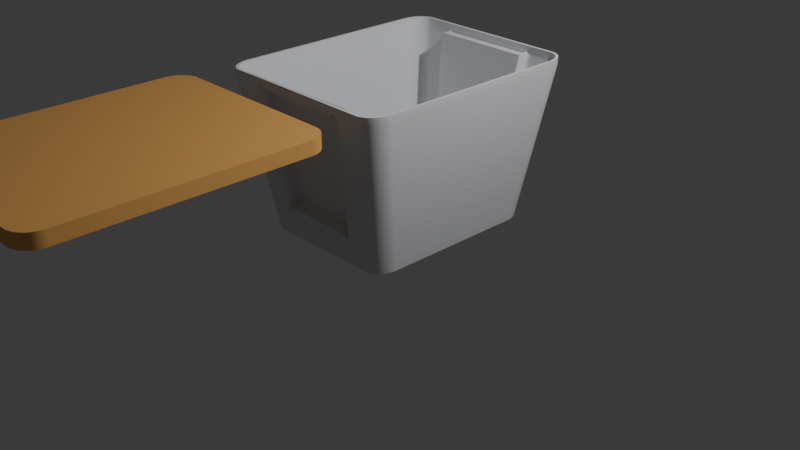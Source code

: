 # Source: Box.blend  (saved by Blender 4.3.34; exported with 4.5.12 LTS)
import bpy
from mathutils import Matrix  # noqa: F401  (used for matrix-valued properties, if any)

bpy.ops.wm.read_factory_settings(use_empty=True)
scene = bpy.context.scene
scene.name = 'Scene'

# ---- collections
col_collection = bpy.data.collections.new('Collection'); scene.collection.children.link(col_collection)

# ---- materials (node trees are filled in below, after node groups)
mat_material_001 = bpy.data.materials.new('Material.001')
mat_material_002 = bpy.data.materials.new('Material.002')

# ---- node groups
ng_smooth_by_angle = bpy.data.node_groups.new('Smooth by Angle', 'GeometryNodeTree')
_s = ng_smooth_by_angle.interface.new_socket(name='Mesh', in_out='OUTPUT', socket_type='NodeSocketGeometry')
_s = ng_smooth_by_angle.interface.new_socket(name='Mesh', in_out='INPUT', socket_type='NodeSocketGeometry')
_s = ng_smooth_by_angle.interface.new_socket(name='Angle', in_out='INPUT', socket_type='NodeSocketFloat')
_s.subtype = 'ANGLE'
_s.default_value = 0.5236
_s.min_value = 0.0
_s.max_value = 3.142
_s.description = 'Maximum face angle for smooth edges'
_s = ng_smooth_by_angle.interface.new_socket(name='Ignore Sharpness', in_out='INPUT', socket_type='NodeSocketBool')
_s.force_non_field = True
ng_smooth_by_angle.description = 'Set the sharpness of mesh edges based on the angle between the neighboring faces'
ng_smooth_by_angle.is_modifier = True
_N = ng_smooth_by_angle.nodes; _L = ng_smooth_by_angle.links
n0 = _N.new('GeometryNodeSetShadeSmooth'); n0.name = 'Set Shade Smooth'; n0.location = (120, -80)
n0.domain = 'EDGE'
n1 = _N.new('GeometryNodeSetShadeSmooth'); n1.name = 'Set Shade Smooth.001'; n1.location = (300, -80)
n2 = _N.new('NodeGroupOutput'); n2.name = 'Group Output'; n2.location = (480, -80)
n3 = _N.new('GeometryNodeInputMeshEdgeAngle'); n3.name = 'Edge Angle'; n3.location = (-440, -240)
n4 = _N.new('NodeGroupInput'); n4.name = 'Group Input'; n4.location = (-80, -80)
n5 = _N.new('GeometryNodeInputEdgeSmooth'); n5.name = 'Is Edge Smooth'; n5.location = (-260, -120)
n6 = _N.new('GeometryNodeInputShadeSmooth'); n6.name = 'Is Shade Smooth'; n6.location = (-440, -397)
n7 = _N.new('FunctionNodeCompare'); n7.name = 'Compare'; n7.location = (-260, -260)
n7.operation = 'LESS_EQUAL'
n7.inputs[6].default_value = (0.0, 0.0, 0.0, 0.0)
n7.inputs[7].default_value = (0.0, 0.0, 0.0, 0.0)
n8 = _N.new('FunctionNodeBooleanMath'); n8.name = 'Boolean Math.001'; n8.location = (-80, -260)
n9 = _N.new('NodeGroupInput'); n9.name = 'Group Input.001'; n9.location = (-440, -329)
n10 = _N.new('NodeGroupInput'); n10.name = 'Group Input.002'; n10.location = (-259, -189)
n11 = _N.new('FunctionNodeBooleanMath'); n11.name = 'Boolean Math'; n11.location = (-80, -149)
n11.operation = 'OR'
n12 = _N.new('FunctionNodeBooleanMath'); n12.name = 'Boolean Math.002'; n12.location = (-260, -380)
n12.operation = 'OR'
n13 = _N.new('NodeGroupInput'); n13.name = 'Group Input.003'; n13.location = (-440, -460)
_L.new(n3.outputs[0], n7.inputs[0])
_L.new(n1.outputs[0], n2.inputs[0])
_L.new(n9.outputs[1], n7.inputs[1])
_L.new(n7.outputs[0], n8.inputs[0])
_L.new(n4.outputs[0], n0.inputs[0])
_L.new(n0.outputs[0], n1.inputs[0])
_L.new(n8.outputs[0], n0.inputs[2])
_L.new(n10.outputs[2], n11.inputs[1])
_L.new(n5.outputs[0], n11.inputs[0])
_L.new(n11.outputs[0], n0.inputs[1])
_L.new(n13.outputs[2], n12.inputs[1])
_L.new(n6.outputs[0], n12.inputs[0])
_L.new(n12.outputs[0], n8.inputs[1])
n2.is_active_output = True

# ---- material node trees
mat_material_001.use_nodes = True; mat_material_001.node_tree.nodes.clear()
_N = mat_material_001.node_tree.nodes; _L = mat_material_001.node_tree.links
n0 = _N.new('ShaderNodeBsdfPrincipled'); n0.name = 'Principled BSDF'; n0.location = (10, 300)
n0.inputs[0].default_value = (0.7685, 0.7764, 0.8005, 1.0)
n1 = _N.new('ShaderNodeOutputMaterial'); n1.name = 'Material Output'; n1.location = (300, 300)
_L.new(n0.outputs[0], n1.inputs[0])
n1.is_active_output = True
mat_material_002.use_nodes = True; mat_material_002.node_tree.nodes.clear()
_N = mat_material_002.node_tree.nodes; _L = mat_material_002.node_tree.links
n0 = _N.new('ShaderNodeBsdfPrincipled'); n0.name = 'Principled BSDF'; n0.location = (10, 300)
n0.inputs[0].default_value = (0.8015, 0.4219, 0.1182, 1.0)
n1 = _N.new('ShaderNodeOutputMaterial'); n1.name = 'Material Output'; n1.location = (300, 300)
_L.new(n0.outputs[0], n1.inputs[0])
n1.is_active_output = True

# ---- world
world_world = bpy.data.worlds.new('World'); scene.world = world_world
world_world.use_nodes = True; world_world.node_tree.nodes.clear()
_N = world_world.node_tree.nodes; _L = world_world.node_tree.links
n0 = _N.new('ShaderNodeOutputWorld'); n0.name = 'World Output'; n0.location = (300, 300)
n1 = _N.new('ShaderNodeBackground'); n1.name = 'Background'; n1.location = (10, 300)
n1.inputs[0].default_value = (0.05088, 0.05088, 0.05088, 1.0)
_L.new(n1.outputs[0], n0.inputs[0])
n0.is_active_output = True
world_world.color = (0.05088, 0.05088, 0.05088)
world_world.sun_shadow_jitter_overblur = 0.0

# ---- cameras
cam_camera = bpy.data.cameras.new('Camera')
cam_camera.clip_end = 100.0
cam_camera.ortho_scale = 7.314

# ---- lights
light_light = bpy.data.lights.new('Light', 'POINT')
light_light.energy = 1000.0
light_light.shadow_soft_size = 0.1

# ---- meshes
me_plane = bpy.data.meshes.new('Plane')
me_plane.from_pydata([(-0.7377, 0.08557, -1.374), (-0.7749, 0.09448, -1.374), (-0.8103, 0.1091, -1.374), (-0.8429, 0.129, -1.374), (-0.8719, 0.1538, -1.374), (-0.8968, 0.1828, -1.374), (-0.9168, 0.2154, -1.374), (-0.9314, 0.2506, -1.374), (-0.9403, 0.2877, -1.374), (1.054, 0.2877, -1.374), (1.045, 0.2506, -1.374), (1.03, 0.2154, -1.374), (1.01, 0.1828, -1.374), (0.9853, 0.1538, -1.374), (0.9562, 0.129, -1.374), (0.9236, 0.1091, -1.374), (0.8883, 0.09448, -1.374), (0.8511, 0.08557, -1.374), (-0.9403, 1.877, -1.374), (-0.9314, 1.915, -1.374), (-0.9168, 1.95, -1.374), (-0.8968, 1.982, -1.374), (-0.8719, 2.011, -1.374), (-0.8429, 2.036, -1.374), (-0.8103, 2.056, -1.374), (-0.7749, 2.071, -1.374), (-0.7377, 2.08, -1.374), (0.8511, 2.08, -1.374), (0.8883, 2.071, -1.374), (0.9236, 2.056, -1.374), (0.9562, 2.036, -1.374), (0.9853, 2.011, -1.374), (1.01, 1.982, -1.374), (1.03, 1.95, -1.374), (1.045, 1.915, -1.374), (1.054, 1.877, -1.374), (-0.9862, 2.35, 0.2189), (-1.23, 2.107, 0.2189), (-1.024, 2.347, 0.2189), (-1.061, 2.338, 0.2189), (-1.097, 2.323, 0.2189), (-1.129, 2.303, 0.2189), (-1.158, 2.278, 0.2189), (-1.183, 2.249, 0.2189), (-1.203, 2.217, 0.2189), (-1.218, 2.182, 0.2189), (-1.227, 2.145, 0.2189), (-1.23, 0.05863, 0.2189), (-0.9862, -0.1846, 0.2189), (-1.227, 0.02059, 0.2189), (-1.218, -0.01652, 0.2189), (-1.203, -0.05177, 0.2189), (-1.183, -0.08431, 0.2189), (-1.158, -0.1133, 0.2189), (-1.129, -0.1381, 0.2189), (-1.097, -0.158, 0.2189), (-1.061, -0.1727, 0.2189), (-1.024, -0.1816, 0.2189), (1.1, -0.1846, 0.2189), (1.343, 0.05863, 0.2189), (1.138, -0.1816, 0.2189), (1.175, -0.1727, 0.2189), (1.21, -0.158, 0.2189), (1.243, -0.1381, 0.2189), (1.272, -0.1133, 0.2189), (1.297, -0.08431, 0.2189), (1.317, -0.05177, 0.2189), (1.331, -0.01652, 0.2189), (1.34, 0.02059, 0.2189), (1.343, 2.107, 0.2189), (1.1, 2.35, 0.2189), (1.34, 2.145, 0.2189), (1.331, 2.182, 0.2189), (1.317, 2.217, 0.2189), (1.297, 2.249, 0.2189), (1.272, 2.278, 0.2189), (1.243, 2.303, 0.2189), (1.21, 2.323, 0.2189), (1.175, 2.338, 0.2189), (1.138, 2.347, 0.2189), (-0.7377, 0.08557, -1.374), (-0.7585, 0.02767, -1.047), (-0.7325, 0.08443, -1.37), (-0.7289, 0.08196, -1.358), (-0.7269, 0.07823, -1.339), (-0.7266, 0.07333, -1.312), (-0.728, 0.06737, -1.278), (-0.7312, 0.06052, -1.239), (-0.7359, 0.05292, -1.195), (-0.7422, 0.04478, -1.148), (-0.7498, 0.0363, -1.098), (-1.002, 0.271, -1.047), (-0.9403, 0.2877, -1.374), (-0.9929, 0.2791, -1.099), (-0.9838, 0.286, -1.148), (-0.9751, 0.2917, -1.196), (-0.967, 0.2959, -1.24), (-0.9597, 0.2986, -1.279), (-0.9533, 0.2996, -1.312), (-0.9481, 0.299, -1.339), (-0.9441, 0.2968, -1.358), (-0.9415, 0.293, -1.37), (1.054, 0.2877, -1.374), (1.115, 0.271, -1.047), (1.055, 0.293, -1.37), (1.057, 0.2968, -1.358), (1.061, 0.299, -1.339), (1.067, 0.2996, -1.312), (1.073, 0.2986, -1.279), (1.08, 0.2959, -1.24), (1.088, 0.2917, -1.196), (1.097, 0.286, -1.148), (1.106, 0.2791, -1.099), (0.8719, 0.02767, -1.047), (0.8511, 0.08557, -1.374), (0.8632, 0.0363, -1.098), (0.8556, 0.04478, -1.148), (0.8493, 0.05292, -1.195), (0.8446, 0.06052, -1.239), (0.8414, 0.06737, -1.278), (0.84, 0.07333, -1.312), (0.8402, 0.07823, -1.339), (0.8422, 0.08196, -1.358), (0.8459, 0.08443, -1.37), (-0.9403, 1.877, -1.374), (-1.002, 1.894, -1.047), (-0.9415, 1.872, -1.37), (-0.9441, 1.868, -1.358), (-0.9481, 1.866, -1.339), (-0.9533, 1.866, -1.312), (-0.9597, 1.867, -1.279), (-0.967, 1.869, -1.24), (-0.9751, 1.873, -1.196), (-0.9838, 1.879, -1.148), (-0.9929, 1.886, -1.099), (-0.7585, 2.137, -1.047), (-0.7377, 2.08, -1.374), (-0.7498, 2.129, -1.098), (-0.7422, 2.12, -1.148), (-0.7359, 2.112, -1.195), (-0.7312, 2.105, -1.239), (-0.728, 2.098, -1.278), (-0.7266, 2.092, -1.312), (-0.7269, 2.087, -1.339), (-0.7289, 2.083, -1.358), (-0.7325, 2.081, -1.37), (0.8511, 2.08, -1.374), (0.8719, 2.137, -1.047), (0.8459, 2.081, -1.37), (0.8422, 2.083, -1.358), (0.8402, 2.087, -1.339), (0.84, 2.092, -1.312), (0.8414, 2.098, -1.278), (0.8446, 2.105, -1.239), (0.8493, 2.112, -1.195), (0.8556, 2.12, -1.148), (0.8632, 2.129, -1.098), (1.115, 1.894, -1.047), (1.054, 1.877, -1.374), (1.106, 1.886, -1.099), (1.097, 1.879, -1.148), (1.088, 1.873, -1.196), (1.08, 1.869, -1.24), (1.073, 1.867, -1.279), (1.067, 1.866, -1.312), (1.061, 1.866, -1.339), (1.057, 1.868, -1.358), (1.055, 1.872, -1.37), (0.7184, 2.35, 0.2189), (0.5684, 2.129, -1.098), (0.5636, 2.12, -1.148), (0.5596, 2.112, -1.195), (0.5566, 2.105, -1.239), (0.5546, 2.098, -1.278), (0.5537, 2.092, -1.312), (0.5539, 2.087, -1.339), (0.5551, 2.083, -1.358), (0.5575, 2.081, -1.37), (0.5608, 2.08, -1.374), (-0.4675, 2.129, -1.098), (-0.4625, 2.12, -1.148), (-0.4585, 2.112, -1.195), (-0.4554, 2.105, -1.239), (-0.4533, 2.098, -1.278), (-0.4524, 2.092, -1.312), (-0.4526, 2.087, -1.339), (-0.4539, 2.083, -1.358), (-0.4562, 2.081, -1.37), (-0.4596, 2.08, -1.374), (-0.6063, 2.35, 0.2189), (-0.979, 2.343, 0.1789), (1.092, 2.343, 0.1789), (-0.4583, 2.008, -1.025), (0.574, 2.008, -1.025), (0.7138, 2.214, 0.2006), (-0.6016, 2.214, 0.2006), (-0.6052, -0.1858, 0.2226), (-0.4304, 0.0363, -1.098), (-0.4258, 0.04478, -1.148), (-0.422, 0.05292, -1.195), (-0.4191, 0.06052, -1.239), (-0.4172, 0.06737, -1.278), (-0.4163, 0.07333, -1.312), (-0.4165, 0.07823, -1.339), (-0.4177, 0.08196, -1.358), (-0.4199, 0.08443, -1.37), (-0.4231, 0.08557, -1.374), (0.5579, 0.0363, -1.098), (0.5531, 0.04478, -1.148), (0.5493, 0.05292, -1.195), (0.5463, 0.06052, -1.239), (0.5444, 0.06737, -1.278), (0.5435, 0.07333, -1.312), (0.5436, 0.07823, -1.339), (0.5449, 0.08196, -1.358), (0.5471, 0.08443, -1.37), (0.5504, 0.08557, -1.374), (0.7187, -0.1846, 0.2189), (-0.9773, -0.1763, 0.1698), (1.091, -0.1763, 0.1698), (0.5772, 0.1133, -1.033), (-0.4678, 0.112, -1.03), (-0.6037, -0.07961, 0.2013), (0.7094, -0.07837, 0.1976), (0.5771, 0.1492, -1.028), (-0.4678, 0.148, -1.024), (-0.6037, -0.04367, 0.2069), (0.7093, -0.04243, 0.2032), (0.5771, 0.1629, -1.026), (-0.4678, 0.1616, -1.022), (-0.6037, -0.03001, 0.209), (0.7093, -0.02877, 0.2053), (0.5771, 0.1602, -1.026), (-0.4678, 0.1589, -1.023), (-0.6037, -0.03271, 0.2086), (0.7093, -0.03147, 0.2049), (0.574, 2.073, -1.036), (0.6396, 2.137, -1.047), (0.5684, 2.129, -1.098), (0.5087, 2.137, -1.047), (0.5748, 2.083, -1.038), (0.5772, 2.093, -1.039), (0.5811, 2.102, -1.041), (0.5865, 2.111, -1.042), (0.5932, 2.119, -1.044), (0.601, 2.125, -1.045), (0.6098, 2.13, -1.046), (0.6193, 2.134, -1.046), (0.6293, 2.137, -1.047), (-0.524, 2.137, -1.047), (-0.4583, 2.073, -1.036), (-0.3931, 2.137, -1.047), (-0.4675, 2.129, -1.098), (-0.5138, 2.137, -1.047), (-0.5037, 2.134, -1.046), (-0.4942, 2.13, -1.046), (-0.4854, 2.125, -1.045), (-0.4776, 2.119, -1.044), (-0.4709, 2.111, -1.042), (-0.4655, 2.102, -1.041), (-0.4616, 2.093, -1.039), (-0.4592, 2.083, -1.038), (0.7795, 2.343, 0.1789), (0.7138, 2.279, 0.1897), (0.6486, 2.343, 0.1789), (0.7184, 2.35, 0.2189), (0.7692, 2.342, 0.1791), (0.7592, 2.34, 0.1795), (0.7497, 2.336, 0.1801), (0.7409, 2.331, 0.181), (0.7331, 2.324, 0.1821), (0.7264, 2.316, 0.1834), (0.721, 2.308, 0.1848), (0.7171, 2.299, 0.1864), (0.7147, 2.289, 0.188), (-0.6016, 2.279, 0.1897), (-0.6673, 2.343, 0.1789), (-0.6063, 2.35, 0.2189), (-0.5364, 2.343, 0.1789), (-0.6024, 2.289, 0.188), (-0.6048, 2.299, 0.1864), (-0.6088, 2.308, 0.1848), (-0.6142, 2.316, 0.1834), (-0.6209, 2.324, 0.1821), (-0.6287, 2.331, 0.181), (-0.6375, 2.336, 0.1801), (-0.647, 2.34, 0.1795), (-0.657, 2.342, 0.1791), (-0.4677, 0.09089, -1.033), (-0.5332, 0.02671, -1.044), (-0.4314, 0.03602, -1.097), (-0.4024, 0.0265, -1.043), (-0.4685, 0.08081, -1.035), (-0.4709, 0.07099, -1.036), (-0.4749, 0.06166, -1.038), (-0.4802, 0.05305, -1.039), (-0.4869, 0.04539, -1.04), (-0.4947, 0.03885, -1.042), (-0.5035, 0.03361, -1.043), (-0.513, 0.02978, -1.043), (-0.523, 0.02746, -1.044), (0.6429, 0.02767, -1.047), (0.5772, 0.09214, -1.037), (0.512, 0.02759, -1.047), (0.5579, 0.03629, -1.098), (0.6326, 0.02846, -1.047), (0.6226, 0.03083, -1.046), (0.6131, 0.0347, -1.046), (0.6043, 0.03998, -1.045), (0.5965, 0.04655, -1.044), (0.5898, 0.05425, -1.043), (0.5844, 0.06287, -1.041), (0.5804, 0.07222, -1.04), (0.578, 0.08205, -1.038), (-0.6689, -0.1671, 0.1848), (-0.6037, -0.1007, 0.198), (-0.5384, -0.1651, 0.1878), (-0.6052, -0.1858, 0.2225), (-0.6587, -0.166, 0.1854), (-0.6487, -0.1634, 0.1862), (-0.6393, -0.1592, 0.1873), (-0.6305, -0.1537, 0.1886), (-0.6227, -0.1469, 0.19), (-0.6161, -0.139, 0.1915), (-0.6108, -0.1302, 0.1931), (-0.6068, -0.1208, 0.1947), (-0.6045, -0.1108, 0.1964), (0.7094, -0.09949, 0.1943), (0.7748, -0.1661, 0.1818), (0.7187, -0.1845, 0.2189), (0.6442, -0.164, 0.1845), (0.7102, -0.1096, 0.1927), (0.7126, -0.1195, 0.1911), (0.7166, -0.129, 0.1895), (0.7219, -0.1378, 0.188), (0.7286, -0.1457, 0.1865), (0.7364, -0.1525, 0.1852), (0.7451, -0.1581, 0.184), (0.7546, -0.1623, 0.1831), (0.7646, -0.165, 0.1823), (-0.9862, 2.35, 0.2893), (-1.23, 2.107, 0.2893), (-1.024, 2.347, 0.2893), (-1.061, 2.338, 0.2893), (-1.097, 2.323, 0.2893), (-1.129, 2.303, 0.2893), (-1.158, 2.278, 0.2893), (-1.183, 2.249, 0.2893), (-1.203, 2.217, 0.2893), (-1.218, 2.182, 0.2893), (-1.227, 2.145, 0.2893), (-1.23, 0.05863, 0.2893), (-0.9862, -0.1846, 0.2893), (-1.227, 0.02059, 0.2893), (-1.218, -0.01652, 0.2893), (-1.203, -0.05177, 0.2893), (-1.183, -0.08431, 0.2893), (-1.158, -0.1133, 0.2893), (-1.129, -0.1381, 0.2893), (-1.097, -0.158, 0.2893), (-1.061, -0.1727, 0.2893), (-1.024, -0.1816, 0.2893), (1.1, -0.1846, 0.2893), (1.343, 0.05863, 0.2893), (1.138, -0.1816, 0.2893), (1.175, -0.1727, 0.2893), (1.21, -0.158, 0.2893), (1.243, -0.1381, 0.2893), (1.272, -0.1133, 0.2893), (1.297, -0.08431, 0.2893), (1.317, -0.05177, 0.2893), (1.331, -0.01652, 0.2893), (1.34, 0.02059, 0.2893), (1.343, 2.107, 0.2893), (1.1, 2.35, 0.2893), (1.34, 2.145, 0.2893), (1.331, 2.182, 0.2893), (1.317, 2.217, 0.2893), (1.297, 2.249, 0.2893), (1.272, 2.278, 0.2893), (1.243, 2.303, 0.2893), (1.21, 2.323, 0.2893), (1.175, 2.338, 0.2893), (1.138, 2.347, 0.2893), (0.7184, 2.35, 0.2893), (-0.6063, 2.35, 0.2893), (-0.6052, -0.1858, 0.293), (0.7187, -0.1846, 0.2893)], [], [(80, 0, 1, 2, 3, 4, 5, 6, 7, 8, 92, 124, 18, 19, 20, 21, 22, 23, 24, 25, 26, 136, 188, 178, 146, 27, 28, 29, 30, 31, 32, 33, 34, 35, 158, 102, 9, 10, 11, 12, 13, 14, 15, 16, 17, 114, 216, 206), (17, 60, 58, 219, 113, 115, 116, 117, 118, 119, 120, 121, 122, 123, 114), (79, 27, 146, 148, 149, 150, 151, 152, 153, 154, 155, 156, 147, 191, 70), (125, 91, 47, 37), (26, 38, 36, 190, 135, 137, 138, 139, 140, 141, 142, 143, 144, 145, 136), (18, 46, 45, 19), (19, 45, 44, 20), (20, 44, 43, 21), (21, 43, 42, 22), (22, 42, 41, 23), (23, 41, 40, 24), (24, 40, 39, 25), (25, 39, 38, 26), (81, 289, 314, 218), (71, 35, 34, 72), (72, 34, 33, 73), (73, 33, 32, 74), (74, 32, 31, 75), (75, 31, 30, 76), (76, 30, 29, 77), (77, 29, 28, 78), (78, 28, 27, 79), (69, 157, 159, 160, 161, 162, 163, 164, 165, 166, 167, 158, 35, 71), (103, 157, 69, 59), (9, 68, 67, 10), (10, 67, 66, 11), (11, 66, 65, 12), (12, 65, 64, 13), (13, 64, 63, 14), (14, 63, 62, 15), (15, 62, 61, 16), (16, 61, 60, 17), (124, 126, 127, 128, 129, 130, 131, 132, 133, 134, 125, 37, 46, 18), (102, 104, 105, 106, 107, 108, 109, 110, 111, 112, 103, 59, 68, 9), (49, 8, 7, 50), (50, 7, 6, 51), (51, 6, 5, 52), (52, 5, 4, 53), (53, 4, 3, 54), (54, 3, 2, 55), (55, 2, 1, 56), (56, 1, 0, 57), (47, 91, 93, 94, 95, 96, 97, 98, 99, 100, 101, 92, 8, 49), (124, 92, 101, 126), (126, 101, 100, 127), (127, 100, 99, 128), (128, 99, 98, 129), (129, 98, 97, 130), (130, 97, 96, 131), (131, 96, 95, 132), (132, 95, 94, 133), (133, 94, 93, 134), (134, 93, 91, 125), (288, 291, 303, 302, 220, 221), (197, 90, 89, 198), (198, 89, 88, 199), (199, 88, 87, 200), (200, 87, 86, 201), (201, 86, 85, 202), (202, 85, 84, 203), (203, 84, 83, 204), (204, 83, 82, 205), (205, 82, 80, 206), (236, 239, 251, 250, 192, 193), (169, 156, 155, 170), (170, 155, 154, 171), (171, 154, 153, 172), (172, 153, 152, 173), (173, 152, 151, 174), (174, 151, 150, 175), (175, 150, 149, 176), (176, 149, 148, 177), (177, 148, 146, 178), (157, 103, 112, 159), (159, 112, 111, 160), (160, 111, 110, 161), (161, 110, 109, 162), (162, 109, 108, 163), (163, 108, 107, 164), (164, 107, 106, 165), (165, 106, 105, 166), (166, 105, 104, 167), (167, 104, 102, 158), (57, 0, 80, 82, 83, 84, 85, 86, 87, 88, 89, 90, 81, 218, 48), (187, 177, 178, 188), (186, 176, 177, 187), (185, 175, 176, 186), (184, 174, 175, 185), (183, 173, 174, 184), (182, 172, 173, 183), (181, 171, 172, 182), (180, 170, 171, 181), (179, 169, 170, 180), (249, 135, 190, 276), (277, 276, 190, 36, 189), (250, 275, 195, 192), (137, 179, 180, 138), (138, 180, 181, 139), (139, 181, 182, 140), (140, 182, 183, 141), (141, 183, 184, 142), (142, 184, 185, 143), (143, 185, 186, 144), (144, 186, 187, 145), (145, 187, 188, 136), (275, 278, 264, 263, 194, 195), (191, 262, 265, 168, 70), (263, 236, 193, 194), (135, 249, 252, 179, 137), (193, 192, 195, 194), (238, 237, 147, 156, 169), (265, 264, 278, 277, 189, 168), (252, 251, 239, 238, 169, 179), (215, 205, 206, 216), (214, 204, 205, 215), (213, 203, 204, 214), (212, 202, 203, 213), (211, 201, 202, 212), (210, 200, 201, 211), (209, 199, 200, 210), (208, 198, 199, 209), (207, 197, 198, 208), (301, 113, 219, 328), (329, 328, 219, 58, 217), (302, 327, 223, 220), (115, 207, 208, 116), (116, 208, 209, 117), (117, 209, 210, 118), (118, 210, 211, 119), (119, 211, 212, 120), (120, 212, 213, 121), (121, 213, 214, 122), (122, 214, 215, 123), (123, 215, 216, 114), (327, 330, 316, 315, 222, 223), (317, 316, 330, 329, 217, 196), (315, 288, 221, 222), (113, 301, 304, 207, 115), (220, 223, 227, 224), (304, 303, 291, 290, 197, 207), (218, 314, 317, 196, 48), (290, 289, 81, 90, 197), (227, 226, 230, 231), (221, 220, 224, 225), (223, 222, 226, 227), (222, 221, 225, 226), (228, 231, 235, 232), (226, 225, 229, 230), (224, 227, 231, 228), (225, 224, 228, 229), (233, 232, 235, 234), (229, 228, 232, 233), (231, 230, 234, 235), (230, 229, 233, 234), (236, 240, 241, 242, 243, 244, 245, 246, 247, 248, 237, 238, 239), (249, 253, 254, 255, 256, 257, 258, 259, 260, 261, 250, 251, 252), (262, 266, 267, 268, 269, 270, 271, 272, 273, 274, 263, 264, 265), (275, 279, 280, 281, 282, 283, 284, 285, 286, 287, 276, 277, 278), (288, 292, 293, 294, 295, 296, 297, 298, 299, 300, 289, 290, 291), (301, 305, 306, 307, 308, 309, 310, 311, 312, 313, 302, 303, 304), (314, 318, 319, 320, 321, 322, 323, 324, 325, 326, 315, 316, 317), (327, 331, 332, 333, 334, 335, 336, 337, 338, 339, 328, 329, 330), (236, 263, 274, 240), (240, 274, 273, 241), (241, 273, 272, 242), (242, 272, 271, 243), (243, 271, 270, 244), (244, 270, 269, 245), (245, 269, 268, 246), (246, 268, 267, 247), (247, 267, 266, 248), (248, 266, 262, 237), (249, 276, 287, 253), (253, 287, 286, 254), (254, 286, 285, 255), (255, 285, 284, 256), (256, 284, 283, 257), (257, 283, 282, 258), (258, 282, 281, 259), (259, 281, 280, 260), (260, 280, 279, 261), (261, 279, 275, 250), (288, 315, 326, 292), (292, 326, 325, 293), (293, 325, 324, 294), (294, 324, 323, 295), (295, 323, 322, 296), (296, 322, 321, 297), (297, 321, 320, 298), (298, 320, 319, 299), (299, 319, 318, 300), (300, 318, 314, 289), (301, 328, 339, 305), (305, 339, 338, 306), (306, 338, 337, 307), (307, 337, 336, 308), (308, 336, 335, 309), (309, 335, 334, 310), (310, 334, 333, 311), (311, 333, 332, 312), (312, 332, 331, 313), (313, 331, 327, 302), (147, 237, 262, 191), (77, 78, 382, 381), (55, 56, 360, 359), (39, 40, 344, 343), (61, 62, 366, 365), (73, 74, 378, 377), (51, 52, 356, 355), (168, 189, 385, 384), (43, 44, 348, 347), (65, 66, 370, 369), (78, 79, 383, 382), (56, 57, 361, 360), (38, 39, 343, 342), (60, 61, 365, 364), (74, 75, 379, 378), (52, 53, 357, 356), (189, 36, 340, 385), (42, 43, 347, 346), (64, 65, 369, 368), (36, 38, 342, 340), (79, 70, 374, 383), (58, 60, 364, 362), (57, 48, 352, 361), (46, 37, 341, 350), (69, 71, 375, 373), (68, 59, 363, 372), (47, 49, 353, 351), (37, 47, 351, 341), (75, 76, 380, 379), (196, 217, 387, 386), (53, 54, 358, 357), (41, 42, 346, 345), (48, 196, 386, 352), (63, 64, 368, 367), (71, 72, 376, 375), (49, 50, 354, 353), (59, 69, 373, 363), (45, 46, 350, 349), (67, 68, 372, 371), (70, 168, 384, 374), (76, 77, 381, 380), (54, 55, 359, 358), (217, 58, 362, 387), (40, 41, 345, 344), (62, 63, 367, 366), (72, 73, 377, 376), (50, 51, 355, 354), (44, 45, 349, 348), (66, 67, 371, 370)])
me_plane.polygons.foreach_set('use_smooth', [True] * 251)
_uv = me_plane.uv_layers.new(name='UVMap')
_uv.uv.foreach_set('vector', [0.1028, 0.000499, 0.1028, 0.000499, 0.08415, 0.001984, 0.06643, 0.004418, 0.05005, 0.007741, 0.0119, 0.01187, 0.007757, 0.04994, 0.004427, 0.06629, 0.001988, 0.08397, 0.0005, 0.1026, 0.0005, 0.1026, 0.0005, 0.8974, 0.0005, 0.8974, 0.001988, 0.916, 0.004427, 0.9337, 0.007757, 0.9501, 0.0119, 0.9881, 0.05005, 0.9923, 0.06643, 0.9956, 0.08415, 0.998, 0.1028, 0.9995, 0.1028, 0.9995, 0.2418, 0.9995, 0.7521, 0.9995, 0.8972, 0.9995, 0.8972, 0.9995, 0.9159, 0.998, 0.9336, 0.9956, 0.95, 0.9923, 0.9881, 0.9881, 0.9922, 0.9501, 0.9956, 0.9337, 0.998, 0.916, 0.9995, 0.8974, 0.9995, 0.8974, 0.9995, 0.1026, 0.9995, 0.1026, 0.998, 0.08397, 0.9956, 0.06629, 0.9922, 0.04994, 0.9881, 0.01187, 0.95, 0.007741, 0.9336, 0.004418, 0.9159, 0.001984, 0.8972, 0.000499, 0.8972, 0.000499, 0.7469, 0.000499, 0.2601, 0.000499, 0.8972, 0.000499, 0.9201, 0.0003938, 0.9053, 0.0, 0.9045, 0.0, 0.8837, 0.0, 0.8831, 1.976e-06, 0.8829, 7.909e-06, 0.8831, 1.771e-05, 0.8838, 3.122e-05, 0.8805, 4.812e-05, 0.89, -0.00344, 0.8909, -0.001789, 0.8924, -0.0005733, 0.8945, 0.0001915, 0.8972, 0.000499, 0.9201, 0.9996, 0.8972, 0.9995, 0.8972, 0.9995, 0.8945, 0.9998, 0.8924, 1.001, 0.8909, 1.002, 0.89, 1.003, 0.8805, 1.0, 0.8838, 1.0, 0.8831, 1.0, 0.8829, 1.0, 0.8831, 1.0, 0.8837, 1.0, 0.9046, 1.0, 0.9053, 1.0, 0.0, 0.8837, 0.0, 0.1163, 0.0, 0.09596, 0.0, 0.904, 0.1028, 0.9995, 0.07988, 0.9996, 0.09471, 1.0, 0.09539, 1.0, 0.1163, 1.0, 0.1169, 1.0, 0.1171, 1.0, 0.1169, 1.0, 0.1162, 1.0, 0.1195, 1.0, 0.11, 1.003, 0.1091, 1.002, 0.1076, 1.001, 0.1055, 0.9998, 0.1028, 0.9995, 0.0005, 0.8974, 0.0003887, 0.9191, 0.001545, 0.9337, 0.001988, 0.916, 0.001988, 0.916, 0.001545, 0.9337, 0.003441, 0.9477, 0.004427, 0.9337, 0.004427, 0.9337, 0.003441, 0.9477, 0.006029, 0.9606, 0.007757, 0.9501, 0.007757, 0.9501, 0.006029, 0.9606, 0.009246, 0.9906, 0.0119, 0.9881, 0.0119, 0.9881, 0.009246, 0.9906, 0.03884, 0.9939, 0.05005, 0.9923, 0.05005, 0.9923, 0.03884, 0.9939, 0.0516, 0.9965, 0.06643, 0.9956, 0.06643, 0.9956, 0.0516, 0.9965, 0.06539, 0.9984, 0.08415, 0.998, 0.08415, 0.998, 0.06539, 0.9984, 0.07988, 0.9996, 0.1028, 0.9995, 0.1163, 0.0, 0.234, 0.0, 0.2278, 0.0, 0.09554, 0.0, 0.9996, 0.9191, 0.9995, 0.8974, 0.998, 0.916, 0.9985, 0.9337, 0.9985, 0.9337, 0.998, 0.916, 0.9956, 0.9337, 0.9966, 0.9477, 0.9966, 0.9477, 0.9956, 0.9337, 0.9922, 0.9501, 0.994, 0.9606, 0.994, 0.9606, 0.9922, 0.9501, 0.9881, 0.9881, 0.9908, 0.9906, 0.9908, 0.9906, 0.9881, 0.9881, 0.95, 0.9923, 0.9612, 0.9939, 0.9612, 0.9939, 0.95, 0.9923, 0.9336, 0.9956, 0.9484, 0.9965, 0.9484, 0.9965, 0.9336, 0.9956, 0.9159, 0.998, 0.9346, 0.9984, 0.9346, 0.9984, 0.9159, 0.998, 0.8972, 0.9995, 0.9201, 0.9996, 1.0, 0.904, 1.0, 0.8837, 1.0, 0.8831, 1.0, 0.8829, 1.0, 0.8832, 1.0, 0.884, 1.0, 0.8808, 1.004, 0.89, 1.002, 0.8909, 1.001, 0.8925, 0.9998, 0.8947, 0.9995, 0.8974, 0.9995, 0.8974, 0.9996, 0.9191, 1.0, 0.1163, 1.0, 0.8837, 1.0, 0.904, 1.0, 0.09596, 0.9995, 0.1026, 0.9996, 0.08094, 0.9985, 0.06626, 0.998, 0.08397, 0.998, 0.08397, 0.9985, 0.06626, 0.9966, 0.05229, 0.9956, 0.06629, 0.9956, 0.06629, 0.9966, 0.05229, 0.994, 0.03936, 0.9922, 0.04994, 0.9922, 0.04994, 0.994, 0.03936, 0.9908, 0.009369, 0.9881, 0.01187, 0.9881, 0.01187, 0.9908, 0.009369, 0.9612, 0.006109, 0.95, 0.007741, 0.95, 0.007741, 0.9612, 0.006109, 0.9484, 0.003486, 0.9336, 0.004418, 0.9336, 0.004418, 0.9484, 0.003486, 0.9346, 0.001566, 0.9159, 0.001984, 0.9159, 0.001984, 0.9346, 0.001566, 0.9201, 0.0003938, 0.8972, 0.000499, 0.0005, 0.8974, 0.0001778, 0.8947, -0.000631, 0.8925, -0.001919, 0.8909, -0.003672, 0.89, 4.818e-05, 0.8808, 3.124e-05, 0.884, 1.772e-05, 0.8832, 7.902e-06, 0.8829, 1.972e-06, 0.8831, 0.0, 0.8837, 0.0, 0.904, 0.0003887, 0.9191, 0.0005, 0.8974, 0.9995, 0.1026, 0.9998, 0.1053, 1.001, 0.1075, 1.002, 0.1091, 1.004, 0.11, 1.0, 0.1192, 1.0, 0.116, 1.0, 0.1168, 1.0, 0.1171, 1.0, 0.1169, 1.0, 0.1163, 1.0, 0.09596, 0.9996, 0.08094, 0.9995, 0.1026, 0.0003887, 0.08094, 0.0005, 0.1026, 0.001988, 0.08397, 0.001545, 0.06626, 0.001545, 0.06626, 0.001988, 0.08397, 0.004427, 0.06629, 0.003441, 0.05229, 0.003441, 0.05229, 0.004427, 0.06629, 0.007757, 0.04994, 0.006029, 0.03936, 0.006029, 0.03936, 0.007757, 0.04994, 0.0119, 0.01187, 0.009246, 0.009369, 0.009246, 0.009369, 0.0119, 0.01187, 0.05005, 0.007741, 0.03884, 0.006109, 0.03884, 0.006109, 0.05005, 0.007741, 0.06643, 0.004418, 0.0516, 0.003486, 0.0516, 0.003486, 0.06643, 0.004418, 0.08415, 0.001984, 0.06539, 0.001566, 0.06539, 0.001566, 0.08415, 0.001984, 0.1028, 0.000499, 0.07988, 0.0003938, 0.0, 0.09596, 0.0, 0.1163, 1.972e-06, 0.1169, 7.901e-06, 0.1171, 1.772e-05, 0.1168, 3.124e-05, 0.116, 4.818e-05, 0.1192, -0.003672, 0.11, -0.001919, 0.1091, -0.000631, 0.1075, 0.0001778, 0.1053, 0.0005, 0.1026, 0.0005, 0.1026, 0.0003887, 0.08094, 0.0005, 0.8974, 0.0005, 0.1026, 0.0001778, 0.1053, 0.0001778, 0.8947, 0.0001778, 0.8947, 0.0001778, 0.1053, -0.000631, 0.1075, -0.000631, 0.8925, -0.000631, 0.8925, -0.000631, 0.1075, -0.001919, 0.1091, -0.001919, 0.8909, -0.001919, 0.8909, -0.001919, 0.1091, -0.003672, 0.11, -0.003672, 0.89, -0.003672, 0.89, -0.003672, 0.11, 4.818e-05, 0.1192, 4.818e-05, 0.8808, 4.818e-05, 0.8808, 4.818e-05, 0.1192, 3.124e-05, 0.116, 3.124e-05, 0.884, 3.124e-05, 0.884, 3.124e-05, 0.116, 1.772e-05, 0.1168, 1.772e-05, 0.8832, 1.772e-05, 0.8832, 1.772e-05, 0.1168, 7.901e-06, 0.1171, 7.902e-06, 0.8829, 7.902e-06, 0.8829, 7.901e-06, 0.1171, 1.972e-06, 0.1169, 1.972e-06, 0.8831, 1.972e-06, 0.8831, 1.972e-06, 0.1169, 0.0, 0.1163, 0.0, 0.8837, 0.2683, 0.0, 0.2976, 0.0, 0.7091, 0.0, 0.7385, 0.0, 0.7385, 0.0, 0.2683, 0.0, 0.2687, 1.976e-06, 0.1169, 1.976e-06, 0.1171, 7.909e-06, 0.2688, 7.909e-06, 0.2688, 7.909e-06, 0.1171, 7.909e-06, 0.1169, 1.771e-05, 0.2686, 1.771e-05, 0.2686, 1.771e-05, 0.1169, 1.771e-05, 0.1162, 3.122e-05, 0.2682, 3.122e-05, 0.2682, 3.122e-05, 0.1162, 3.122e-05, 0.1195, 4.812e-05, 0.2702, 4.812e-05, 0.2702, 4.812e-05, 0.1195, 4.812e-05, 0.11, -0.00344, 0.2645, -0.00344, 0.2645, -0.00344, 0.11, -0.00344, 0.1091, -0.001789, 0.264, -0.001789, 0.264, -0.001789, 0.1091, -0.001789, 0.1076, -0.0005733, 0.263, -0.0005733, 0.263, -0.0005733, 0.1076, -0.0005733, 0.1055, 0.0001915, 0.2618, 0.0001915, 0.2618, 0.0001915, 0.1055, 0.0001915, 0.1028, 0.000499, 0.2601, 0.000499, 0.7435, 1.0, 0.7123, 1.0, 0.2818, 1.0, 0.2506, 1.0, 0.2506, 1.0, 0.7435, 1.0, 0.7431, 1.0, 0.8831, 1.0, 0.8829, 1.0, 0.7429, 1.0, 0.7429, 1.0, 0.8829, 1.0, 0.8831, 1.0, 0.7431, 1.0, 0.7431, 1.0, 0.8831, 1.0, 0.8838, 1.0, 0.7436, 1.0, 0.7436, 1.0, 0.8838, 1.0, 0.8805, 1.0, 0.7415, 1.0, 0.7415, 1.0, 0.8805, 1.0, 0.89, 1.003, 0.7475, 1.003, 0.7475, 1.003, 0.89, 1.003, 0.8909, 1.002, 0.748, 1.002, 0.748, 1.002, 0.8909, 1.002, 0.8924, 1.001, 0.749, 1.001, 0.749, 1.001, 0.8924, 1.001, 0.8945, 0.9998, 0.7503, 0.9998, 0.7503, 0.9998, 0.8945, 0.9998, 0.8972, 0.9995, 0.7521, 0.9995, 1.0, 0.8837, 1.0, 0.1163, 1.0, 0.1169, 1.0, 0.8831, 1.0, 0.8831, 1.0, 0.1169, 1.0, 0.1171, 1.0, 0.8829, 1.0, 0.8829, 1.0, 0.1171, 1.0, 0.1168, 1.0, 0.8832, 1.0, 0.8832, 1.0, 0.1168, 1.0, 0.116, 1.0, 0.884, 1.0, 0.884, 1.0, 0.116, 1.0, 0.1192, 1.0, 0.8808, 1.0, 0.8808, 1.0, 0.1192, 1.004, 0.11, 1.004, 0.89, 1.004, 0.89, 1.004, 0.11, 1.002, 0.1091, 1.002, 0.8909, 1.002, 0.8909, 1.002, 0.1091, 1.001, 0.1075, 1.001, 0.8925, 1.001, 0.8925, 1.001, 0.1075, 0.9998, 0.1053, 0.9998, 0.8947, 0.9998, 0.8947, 0.9998, 0.1053, 0.9995, 0.1026, 0.9995, 0.8974, 0.07988, 0.0003938, 0.1028, 0.000499, 0.1028, 0.000499, 0.1055, 0.0001915, 0.1076, -0.0005733, 0.1091, -0.001789, 0.11, -0.00344, 0.1195, 4.812e-05, 0.1162, 3.122e-05, 0.1169, 1.771e-05, 0.1171, 7.909e-06, 0.1169, 1.976e-06, 0.1163, 0.0, 0.09554, 0.0, 0.09471, 0.0, 0.2436, 0.9998, 0.7503, 0.9998, 0.7521, 0.9995, 0.2418, 0.9995, 0.245, 1.001, 0.749, 1.001, 0.7503, 0.9998, 0.2436, 0.9998, 0.246, 1.002, 0.748, 1.002, 0.749, 1.001, 0.245, 1.001, 0.2465, 1.003, 0.7475, 1.003, 0.748, 1.002, 0.246, 1.002, 0.2527, 1.0, 0.7415, 1.0, 0.7475, 1.003, 0.2465, 1.003, 0.2505, 1.0, 0.7436, 1.0, 0.7415, 1.0, 0.2527, 1.0, 0.251, 1.0, 0.7431, 1.0, 0.7436, 1.0, 0.2505, 1.0, 0.2512, 1.0, 0.7429, 1.0, 0.7431, 1.0, 0.251, 1.0, 0.251, 1.0, 0.7431, 1.0, 0.7429, 1.0, 0.2512, 1.0, 0.2212, 1.0, 0.1163, 1.0, 0.09539, 1.0, 0.2124, 1.0, 0.2366, 1.0, 0.2124, 1.0, 0.09539, 1.0, 0.09471, 1.0, 0.2366, 1.0, 0.2506, 1.0, 0.237, 1.0, 0.237, 1.0, 0.2506, 1.0, 0.1169, 1.0, 0.251, 1.0, 0.2512, 1.0, 0.1171, 1.0, 0.1171, 1.0, 0.2512, 1.0, 0.251, 1.0, 0.1169, 1.0, 0.1169, 1.0, 0.251, 1.0, 0.2505, 1.0, 0.1162, 1.0, 0.1162, 1.0, 0.2505, 1.0, 0.2527, 1.0, 0.1195, 1.0, 0.1195, 1.0, 0.2527, 1.0, 0.2465, 1.003, 0.11, 1.003, 0.11, 1.003, 0.2465, 1.003, 0.246, 1.002, 0.1091, 1.002, 0.1091, 1.002, 0.246, 1.002, 0.245, 1.001, 0.1076, 1.001, 0.1076, 1.001, 0.245, 1.001, 0.2436, 0.9998, 0.1055, 0.9998, 0.1055, 0.9998, 0.2436, 0.9998, 0.2418, 0.9995, 0.1028, 0.9995, 0.237, 1.0, 0.2628, 1.0, 0.731, 1.0, 0.7567, 1.0, 0.7567, 1.0, 0.237, 1.0, 0.9046, 1.0, 0.7824, 1.0, 0.7572, 1.0, 0.7572, 1.0, 0.9053, 1.0, 0.7567, 1.0, 0.7435, 1.0, 0.7435, 1.0, 0.7567, 1.0, 0.1163, 1.0, 0.2212, 1.0, 0.251, 1.0, 0.251, 1.0, 0.1169, 1.0, 0.7435, 1.0, 0.2506, 1.0, 0.237, 1.0, 0.7567, 1.0, 0.7431, 1.0, 0.7744, 1.0, 0.8837, 1.0, 0.8831, 1.0, 0.7431, 1.0, 0.7572, 1.0, 0.731, 1.0, 0.2628, 1.0, 0.2366, 1.0, 0.2366, 1.0, 0.7572, 1.0, 0.251, 1.0, 0.2818, 1.0, 0.7123, 1.0, 0.7431, 1.0, 0.7431, 1.0, 0.251, 1.0, 0.7452, 0.0001915, 0.2618, 0.0001915, 0.2601, 0.000499, 0.7469, 0.000499, 0.7438, -0.0005733, 0.263, -0.0005733, 0.2618, 0.0001915, 0.7452, 0.0001915, 0.7429, -0.001789, 0.264, -0.001789, 0.263, -0.0005733, 0.7438, -0.0005733, 0.7424, -0.00344, 0.2645, -0.00344, 0.264, -0.001789, 0.7429, -0.001789, 0.7365, 4.812e-05, 0.2702, 4.812e-05, 0.2645, -0.00344, 0.7424, -0.00344, 0.7385, 3.122e-05, 0.2682, 3.122e-05, 0.2702, 4.812e-05, 0.7365, 4.812e-05, 0.7381, 1.771e-05, 0.2686, 1.771e-05, 0.2682, 3.122e-05, 0.7385, 3.122e-05, 0.7379, 7.909e-06, 0.2688, 7.909e-06, 0.2686, 1.771e-05, 0.7381, 1.771e-05, 0.7381, 1.976e-06, 0.2687, 1.976e-06, 0.2688, 7.909e-06, 0.7379, 7.909e-06, 0.7708, 0.0, 0.8837, 0.0, 0.9045, 0.0, 0.7776, 0.0, 0.7519, 0.0, 0.7776, 0.0, 0.9045, 0.0, 0.9053, 0.0, 0.7519, 0.0, 0.7385, 0.0, 0.7514, 0.0, 0.7514, 0.0, 0.7385, 0.0, 0.8831, 1.976e-06, 0.7381, 1.976e-06, 0.7379, 7.909e-06, 0.8829, 7.909e-06, 0.8829, 7.909e-06, 0.7379, 7.909e-06, 0.7381, 1.771e-05, 0.8831, 1.771e-05, 0.8831, 1.771e-05, 0.7381, 1.771e-05, 0.7385, 3.122e-05, 0.8838, 3.122e-05, 0.8838, 3.122e-05, 0.7385, 3.122e-05, 0.7365, 4.812e-05, 0.8805, 4.812e-05, 0.8805, 4.812e-05, 0.7365, 4.812e-05, 0.7424, -0.00344, 0.89, -0.00344, 0.89, -0.00344, 0.7424, -0.00344, 0.7429, -0.001789, 0.8909, -0.001789, 0.8909, -0.001789, 0.7429, -0.001789, 0.7438, -0.0005733, 0.8924, -0.0005733, 0.8924, -0.0005733, 0.7438, -0.0005733, 0.7452, 0.0001915, 0.8945, 0.0001915, 0.8945, 0.0001915, 0.7452, 0.0001915, 0.7469, 0.000499, 0.8972, 0.000499, 0.7514, 0.0, 0.7267, 0.0, 0.2804, 0.0, 0.2557, 0.0, 0.2557, 0.0, 0.7514, 0.0, 0.2552, 0.0, 0.2804, 0.0, 0.7267, 0.0, 0.7519, 0.0, 0.7519, 0.0, 0.2552, 0.0, 0.2557, 0.0, 0.2683, 0.0, 0.2683, 0.0, 0.2557, 0.0, 0.8837, 0.0, 0.7708, 0.0, 0.7381, 1.974e-06, 0.7381, 1.976e-06, 0.8831, 1.976e-06, 0.7385, 0.0, 0.7514, 0.0, 0.7514, 0.0, 0.7385, 0.0, 0.7381, 1.974e-06, 0.7091, 0.0, 0.2976, 0.0, 0.2686, 1.922e-06, 0.2687, 1.976e-06, 0.7381, 1.976e-06, 0.09554, 0.0, 0.2278, 0.0, 0.2552, 0.0, 0.2552, 0.0, 0.09471, 0.0, 0.2686, 1.922e-06, 0.234, 0.0, 0.1163, 0.0, 0.1169, 1.976e-06, 0.2687, 1.976e-06, 0.7514, 0.0, 0.2557, 0.0, 0.2557, 0.0, 0.7514, 0.0, 0.2683, 0.0, 0.7385, 0.0, 0.7385, 0.0, 0.2683, 0.0, 0.7514, 0.0, 0.2557, 0.0, 0.2557, 0.0, 0.7514, 0.0, 0.2557, 0.0, 0.2683, 0.0, 0.2683, 0.0, 0.2557, 0.0, 0.7385, 0.0, 0.7514, 0.0, 0.7514, 0.0, 0.7385, 0.0, 0.2557, 0.0, 0.2683, 0.0, 0.2683, 0.0, 0.2557, 0.0, 0.7385, 0.0, 0.7514, 0.0, 0.7514, 0.0, 0.7385, 0.0, 0.2683, 0.0, 0.7385, 0.0, 0.7385, 0.0, 0.2683, 0.0, 0.2683, 0.0, 0.7385, 0.0, 0.7514, 0.0, 0.2557, 0.0, 0.2683, 0.0, 0.7385, 0.0, 0.7385, 0.0, 0.2683, 0.0, 0.7514, 0.0, 0.2557, 0.0, 0.2557, 0.0, 0.7514, 0.0, 0.2557, 0.0, 0.2683, 0.0, 0.2683, 0.0, 0.2557, 0.0, 0.7435, 1.0, 0.7435, 1.0, 0.7435, 1.0, 0.7435, 1.0, 0.7435, 1.0, 0.7435, 1.0, 0.7435, 1.0, 0.7435, 1.0, 0.7435, 1.0, 0.7436, 1.0, 0.7436, 1.0, 0.7431, 1.0, 0.7123, 1.0, 0.2212, 1.0, 0.2258, 1.0, 0.2303, 1.0, 0.2346, 1.0, 0.2385, 1.0, 0.242, 1.0, 0.245, 1.0, 0.2474, 1.0, 0.2492, 1.0, 0.2502, 1.0, 0.2506, 1.0, 0.2818, 1.0, 0.251, 1.0, 0.7824, 1.0, 0.7784, 1.0, 0.7745, 1.0, 0.7707, 1.0, 0.7673, 1.0, 0.7643, 1.0, 0.7616, 1.0, 0.7595, 1.0, 0.758, 1.0, 0.7571, 1.0, 0.7567, 1.0, 0.731, 1.0, 0.7572, 1.0, 0.237, 1.0, 0.237, 1.0, 0.237, 1.0, 0.237, 1.0, 0.237, 1.0, 0.237, 1.0, 0.237, 1.0, 0.237, 1.0, 0.237, 1.0, 0.237, 1.0, 0.2369, 1.0, 0.2366, 1.0, 0.2628, 1.0, 0.2683, 0.0, 0.2683, 0.0, 0.2683, 0.0, 0.2682, 0.0, 0.2682, 0.0, 0.2682, 0.0, 0.2682, 0.0, 0.2682, 0.0, 0.2682, 0.0, 0.2682, 0.0, 0.2682, 0.0, 0.2686, 1.922e-06, 0.2976, 0.0, 0.7708, 0.0, 0.7657, 0.0, 0.7608, 0.0, 0.7561, 0.0, 0.7517, 0.0, 0.7477, 0.0, 0.7444, 0.0, 0.7416, 0.0, 0.7396, 0.0, 0.7383, 0.0, 0.7378, 0.0, 0.7091, 0.0, 0.7381, 1.974e-06, 0.2278, 0.0, 0.2321, 0.0, 0.2364, 0.0, 0.2405, 0.0, 0.2443, 0.0, 0.2477, 0.0, 0.2506, 0.0, 0.253, 0.0, 0.2547, 0.0, 0.2558, 0.0, 0.2563, 0.0, 0.2804, 0.0, 0.2552, 0.0, 0.7514, 0.0, 0.7514, 0.0, 0.7514, 0.0, 0.7514, 0.0, 0.7514, 0.0, 0.7514, 0.0, 0.7514, 0.0, 0.7514, 0.0, 0.7514, 0.0, 0.7514, 0.0, 0.7514, 0.0, 0.7519, 0.0, 0.7267, 0.0, 0.7435, 1.0, 0.7567, 1.0, 0.7567, 1.0, 0.7435, 1.0, 0.7435, 1.0, 0.7567, 1.0, 0.7567, 1.0, 0.7435, 1.0, 0.7435, 1.0, 0.7567, 1.0, 0.7567, 1.0, 0.7435, 1.0, 0.7435, 1.0, 0.7567, 1.0, 0.7568, 1.0, 0.7435, 1.0, 0.7435, 1.0, 0.7568, 1.0, 0.7567, 1.0, 0.7435, 1.0, 0.7435, 1.0, 0.7567, 1.0, 0.7673, 1.0, 0.7562, 1.0, 0.7562, 1.0, 0.7673, 1.0, 0.7707, 1.0, 0.7604, 1.0, 0.7604, 1.0, 0.7707, 1.0, 0.7745, 1.0, 0.7648, 1.0, 0.7648, 1.0, 0.7745, 1.0, 0.7784, 1.0, 0.7696, 1.0, 0.7696, 1.0, 0.7784, 1.0, 0.7824, 1.0, 0.7744, 1.0, 0.2212, 1.0, 0.2124, 1.0, 0.2162, 1.0, 0.2258, 1.0, 0.2258, 1.0, 0.2162, 1.0, 0.22, 1.0, 0.2303, 1.0, 0.2303, 1.0, 0.22, 1.0, 0.2236, 1.0, 0.2346, 1.0, 0.2346, 1.0, 0.2236, 1.0, 0.2269, 1.0, 0.2385, 1.0, 0.2385, 1.0, 0.2269, 1.0, 0.237, 1.0, 0.2506, 1.0, 0.2506, 1.0, 0.237, 1.0, 0.237, 1.0, 0.2506, 1.0, 0.2506, 1.0, 0.237, 1.0, 0.237, 1.0, 0.2506, 1.0, 0.2506, 1.0, 0.237, 1.0, 0.237, 1.0, 0.2506, 1.0, 0.2506, 1.0, 0.237, 1.0, 0.237, 1.0, 0.2506, 1.0, 0.2506, 1.0, 0.237, 1.0, 0.237, 1.0, 0.2506, 1.0, 0.2683, 0.0, 0.2557, 0.0, 0.2557, 0.0, 0.2683, 0.0, 0.2683, 0.0, 0.2557, 0.0, 0.2557, 0.0, 0.2683, 0.0, 0.2683, 0.0, 0.2557, 0.0, 0.2557, 0.0, 0.2682, 0.0, 0.2682, 0.0, 0.2557, 0.0, 0.2557, 0.0, 0.2682, 0.0, 0.2682, 0.0, 0.2557, 0.0, 0.2557, 0.0, 0.2682, 0.0, 0.2682, 0.0, 0.2557, 0.0, 0.2443, 0.0, 0.2543, 0.0, 0.2543, 0.0, 0.2443, 0.0, 0.2405, 0.0, 0.2496, 0.0, 0.2496, 0.0, 0.2405, 0.0, 0.2364, 0.0, 0.2446, 0.0, 0.2446, 0.0, 0.2364, 0.0, 0.2321, 0.0, 0.2394, 0.0, 0.2394, 0.0, 0.2321, 0.0, 0.2278, 0.0, 0.234, 0.0, 0.7708, 0.0, 0.7776, 0.0, 0.7735, 0.0, 0.7657, 0.0, 0.7657, 0.0, 0.7735, 0.0, 0.7695, 0.0, 0.7608, 0.0, 0.7608, 0.0, 0.7695, 0.0, 0.7656, 0.0, 0.7561, 0.0, 0.7561, 0.0, 0.7656, 0.0, 0.7621, 0.0, 0.7517, 0.0, 0.7517, 0.0, 0.7621, 0.0, 0.7514, 0.0, 0.7385, 0.0, 0.7385, 0.0, 0.7514, 0.0, 0.7514, 0.0, 0.7385, 0.0, 0.7385, 0.0, 0.7514, 0.0, 0.7514, 0.0, 0.7385, 0.0, 0.7385, 0.0, 0.7514, 0.0, 0.7514, 0.0, 0.7385, 0.0, 0.7385, 0.0, 0.7514, 0.0, 0.7514, 0.0, 0.7385, 0.0, 0.7385, 0.0, 0.7514, 0.0, 0.7514, 0.0, 0.7385, 0.0, 0.8837, 1.0, 0.7744, 1.0, 0.7824, 1.0, 0.9046, 1.0, 0.9484, 0.9965, 0.9346, 0.9984, 0.9346, 0.9984, 0.9484, 0.9965, 0.0516, 0.003486, 0.06539, 0.001566, 0.06539, 0.001566, 0.0516, 0.003486, 0.06539, 0.9984, 0.0516, 0.9965, 0.0516, 0.9965, 0.06539, 0.9984, 0.9346, 0.001566, 0.9484, 0.003486, 0.9484, 0.003486, 0.9346, 0.001566, 0.9966, 0.9477, 0.994, 0.9606, 0.994, 0.9606, 0.9966, 0.9477, 0.003441, 0.05229, 0.006029, 0.03936, 0.006029, 0.03936, 0.003441, 0.05229, 0.7572, 1.0, 0.2366, 1.0, 0.2366, 1.0, 0.7572, 1.0, 0.006029, 0.9606, 0.003441, 0.9477, 0.003441, 0.9477, 0.006029, 0.9606, 0.994, 0.03936, 0.9966, 0.05229, 0.9966, 0.05229, 0.994, 0.03936, 0.9346, 0.9984, 0.9201, 0.9996, 0.9201, 0.9996, 0.9346, 0.9984, 0.06539, 0.001566, 0.07988, 0.0003938, 0.07988, 0.0003938, 0.06539, 0.001566, 0.07988, 0.9996, 0.06539, 0.9984, 0.06539, 0.9984, 0.07988, 0.9996, 0.9201, 0.0003938, 0.9346, 0.001566, 0.9346, 0.001566, 0.9201, 0.0003938, 0.994, 0.9606, 0.9908, 0.9906, 0.9908, 0.9906, 0.994, 0.9606, 0.006029, 0.03936, 0.009246, 0.009369, 0.009246, 0.009369, 0.006029, 0.03936, 0.2366, 1.0, 0.09471, 1.0, 0.09471, 1.0, 0.2366, 1.0, 0.009246, 0.9906, 0.006029, 0.9606, 0.006029, 0.9606, 0.009246, 0.9906, 0.9908, 0.009369, 0.994, 0.03936, 0.994, 0.03936, 0.9908, 0.009369, 0.09471, 1.0, 0.07988, 0.9996, 0.07988, 0.9996, 0.09471, 1.0, 0.9201, 0.9996, 0.9053, 1.0, 0.9053, 1.0, 0.9201, 0.9996, 0.9053, 0.0, 0.9201, 0.0003938, 0.9201, 0.0003938, 0.9053, 0.0, 0.07988, 0.0003938, 0.09471, 0.0, 0.09471, 0.0, 0.07988, 0.0003938, 0.0003887, 0.9191, 0.0, 0.904, 0.0, 0.904, 0.0003887, 0.9191, 1.0, 0.904, 0.9996, 0.9191, 0.9996, 0.9191, 1.0, 0.904, 0.9996, 0.08094, 1.0, 0.09596, 1.0, 0.09596, 0.9996, 0.08094, 0.0, 0.09596, 0.0003887, 0.08094, 0.0003887, 0.08094, 0.0, 0.09596, 0.0, 0.904, 0.0, 0.09596, 0.0, 0.09596, 0.0, 0.904, 0.9908, 0.9906, 0.9612, 0.9939, 0.9612, 0.9939, 0.9908, 0.9906, 0.2552, 0.0, 0.7519, 0.0, 0.7519, 0.0, 0.2552, 0.0, 0.009246, 0.009369, 0.03884, 0.006109, 0.03884, 0.006109, 0.009246, 0.009369, 0.03884, 0.9939, 0.009246, 0.9906, 0.009246, 0.9906, 0.03884, 0.9939, 0.09471, 0.0, 0.2552, 0.0, 0.2552, 0.0, 0.09471, 0.0, 0.9612, 0.006109, 0.9908, 0.009369, 0.9908, 0.009369, 0.9612, 0.006109, 0.9996, 0.9191, 0.9985, 0.9337, 0.9985, 0.9337, 0.9996, 0.9191, 0.0003887, 0.08094, 0.001545, 0.06626, 0.001545, 0.06626, 0.0003887, 0.08094, 1.0, 0.09596, 1.0, 0.904, 1.0, 0.904, 1.0, 0.09596, 0.001545, 0.9337, 0.0003887, 0.9191, 0.0003887, 0.9191, 0.001545, 0.9337, 0.9985, 0.06626, 0.9996, 0.08094, 0.9996, 0.08094, 0.9985, 0.06626, 0.9053, 1.0, 0.7572, 1.0, 0.7572, 1.0, 0.9053, 1.0, 0.9612, 0.9939, 0.9484, 0.9965, 0.9484, 0.9965, 0.9612, 0.9939, 0.03884, 0.006109, 0.0516, 0.003486, 0.0516, 0.003486, 0.03884, 0.006109, 0.7519, 0.0, 0.9053, 0.0, 0.9053, 0.0, 0.7519, 0.0, 0.0516, 0.9965, 0.03884, 0.9939, 0.03884, 0.9939, 0.0516, 0.9965, 0.9484, 0.003486, 0.9612, 0.006109, 0.9612, 0.006109, 0.9484, 0.003486, 0.9985, 0.9337, 0.9966, 0.9477, 0.9966, 0.9477, 0.9985, 0.9337, 0.001545, 0.06626, 0.003441, 0.05229, 0.003441, 0.05229, 0.001545, 0.06626, 0.003441, 0.9477, 0.001545, 0.9337, 0.001545, 0.9337, 0.003441, 0.9477, 0.9966, 0.05229, 0.9985, 0.06626, 0.9985, 0.06626, 0.9966, 0.05229])
me_plane.materials.append(mat_material_001)
me_plane.update()
me_plane_001 = bpy.data.meshes.new('Plane.001')
me_plane_001.from_pydata([(-0.9993, 1.152, -0.0667), (-0.8732, 1.267, -0.0667), (-0.804, -1.269, 0.06677), (-0.9993, -1.073, 0.06677), (-0.8232, -1.268, 0.06677), (-0.8421, -1.265, 0.06677), (-0.8607, -1.26, 0.06677), (-0.8788, -1.254, 0.06677), (-0.8961, -1.246, 0.06677), (-0.9125, -1.236, 0.06677), (-0.9279, -1.224, 0.06677), (-0.9421, -1.211, 0.06677), (-0.955, -1.197, 0.06677), (-0.9664, -1.182, 0.06677), (-0.9763, -1.165, 0.06677), (-0.9845, -1.148, 0.06677), (-0.9909, -1.13, 0.06677), (-0.9956, -1.111, 0.06677), (-0.9984, -1.092, 0.06677), (1.001, -1.073, 0.06677), (0.8054, -1.269, 0.06677), (0.9997, -1.092, 0.06677), (0.9969, -1.111, 0.06677), (0.9923, -1.13, 0.06677), (0.9858, -1.148, 0.06677), (0.9776, -1.165, 0.06677), (0.9678, -1.182, 0.06677), (0.9563, -1.197, 0.06677), (0.9435, -1.211, 0.06677), (0.9293, -1.224, 0.06677), (0.9139, -1.236, 0.06677), (0.8974, -1.246, 0.06677), (0.8801, -1.254, 0.06677), (0.8621, -1.26, 0.06677), (0.8435, -1.265, 0.06677), (0.8245, -1.268, 0.06677), (-0.9993, 1.072, 0.06677), (-0.804, 1.267, 0.06677), (-0.9984, 1.091, 0.06677), (-0.9956, 1.11, 0.06677), (-0.9909, 1.128, 0.06677), (-0.9845, 1.146, 0.06677), (-0.9763, 1.164, 0.06677), (-0.9664, 1.18, 0.06677), (-0.955, 1.196, 0.06677), (-0.9421, 1.21, 0.06677), (-0.9279, 1.223, 0.06677), (-0.9125, 1.234, 0.06677), (-0.8961, 1.244, 0.06677), (-0.8788, 1.252, 0.06677), (-0.8607, 1.258, 0.06677), (-0.8421, 1.263, 0.06677), (-0.8232, 1.266, 0.06677), (0.8054, 1.267, 0.06677), (1.001, 1.072, 0.06677), (0.8245, 1.266, 0.06677), (0.8435, 1.263, 0.06677), (0.8621, 1.258, 0.06677), (0.8801, 1.252, 0.06677), (0.8974, 1.244, 0.06677), (0.9139, 1.234, 0.06677), (0.9293, 1.223, 0.06677), (0.9435, 1.21, 0.06677), (0.9563, 1.196, 0.06677), (0.9678, 1.18, 0.06677), (0.9776, 1.164, 0.06677), (0.9858, 1.146, 0.06677), (0.9923, 1.128, 0.06677), (0.9969, 1.11, 0.06677), (0.9997, 1.091, 0.06677), (-0.9993, -1.073, -0.0667), (-0.804, -1.269, -0.0667), (-0.9984, -1.092, -0.0667), (-0.9956, -1.111, -0.0667), (-0.9909, -1.13, -0.0667), (-0.9845, -1.148, -0.0667), (-0.9763, -1.165, -0.0667), (-0.9664, -1.182, -0.0667), (-0.955, -1.197, -0.0667), (-0.9421, -1.211, -0.0667), (-0.9279, -1.224, -0.0667), (-0.9125, -1.236, -0.0667), (-0.8961, -1.246, -0.0667), (-0.8788, -1.254, -0.0667), (-0.8607, -1.26, -0.0667), (-0.8421, -1.265, -0.0667), (-0.8232, -1.268, -0.0667), (0.8054, -1.269, -0.0667), (1.001, -1.073, -0.0667), (0.8245, -1.268, -0.0667), (0.8435, -1.265, -0.0667), (0.8621, -1.26, -0.0667), (0.8801, -1.254, -0.0667), (0.8974, -1.246, -0.0667), (0.9139, -1.236, -0.0667), (0.9293, -1.224, -0.0667), (0.9435, -1.211, -0.0667), (0.9563, -1.197, -0.0667), (0.9678, -1.182, -0.0667), (0.9776, -1.165, -0.0667), (0.9858, -1.148, -0.0667), (0.9923, -1.13, -0.0667), (0.9969, -1.111, -0.0667), (0.9997, -1.092, -0.0667), (-0.8732, 1.267, -0.0667), (-0.9993, 1.152, -0.0667), (-0.8855, 1.266, -0.0667), (-0.8978, 1.265, -0.0667), (-0.9098, 1.262, -0.0667), (-0.9214, 1.258, -0.0667), (-0.9326, 1.253, -0.0667), (-0.9433, 1.248, -0.0667), (-0.9532, 1.241, -0.0667), (-0.9624, 1.233, -0.0667), (-0.9707, 1.225, -0.0667), (-0.9781, 1.216, -0.0667), (-0.9844, 1.206, -0.0667), (-0.9897, 1.196, -0.0667), (-0.9939, 1.185, -0.0667), (-0.9969, 1.175, -0.0667), (-0.9987, 1.163, -0.0667), (1.001, 1.072, -0.0667), (0.8054, 1.267, -0.0667), (0.9997, 1.091, -0.0667), (0.9969, 1.11, -0.0667), (0.9923, 1.128, -0.0667), (0.9858, 1.146, -0.0667), (0.9776, 1.164, -0.0667), (0.9678, 1.18, -0.0667), (0.9563, 1.196, -0.0667), (0.9435, 1.21, -0.0667), (0.9293, 1.223, -0.0667), (0.9139, 1.234, -0.0667), (0.8974, 1.244, -0.0667), (0.8801, 1.252, -0.0667), (0.8621, 1.258, -0.0667), (0.8435, 1.263, -0.0667), (0.8245, 1.266, -0.0667)], [], [(87, 71, 86, 85, 84, 83, 82, 81, 80, 79, 78, 77, 76, 75, 74, 73, 72, 70, 0, 1, 122, 137, 136, 135, 134, 133, 132, 131, 130, 129, 128, 127, 126, 125, 124, 123, 121, 88, 103, 102, 101, 100, 99, 98, 97, 96, 95, 94, 93, 92, 91, 90, 89), (53, 122, 1, 104, 37), (2, 20, 35, 34, 33, 32, 31, 30, 29, 28, 27, 26, 25, 24, 23, 22, 21, 19, 54, 69, 68, 67, 66, 65, 64, 63, 62, 61, 60, 59, 58, 57, 56, 55, 53, 37, 52, 51, 50, 49, 48, 47, 46, 45, 44, 43, 42, 41, 40, 39, 38, 36, 3, 18, 17, 16, 15, 14, 13, 12, 11, 10, 9, 8, 7, 6, 5, 4), (0, 105, 120, 119, 118, 117, 116, 115, 114, 113, 112, 111, 110, 109, 108, 107, 106, 104, 1), (3, 36, 105, 0, 70), (19, 88, 121, 54), (36, 38, 120, 105), (38, 39, 119, 120), (39, 40, 118, 119), (40, 41, 117, 118), (41, 42, 116, 117), (42, 43, 115, 116), (43, 44, 114, 115), (44, 45, 113, 114), (45, 46, 112, 113), (46, 47, 111, 112), (47, 48, 110, 111), (48, 49, 109, 110), (49, 50, 108, 109), (50, 51, 107, 108), (51, 52, 106, 107), (52, 37, 104, 106), (121, 123, 69, 54), (123, 124, 68, 69), (124, 125, 67, 68), (125, 126, 66, 67), (126, 127, 65, 66), (127, 128, 64, 65), (128, 129, 63, 64), (129, 130, 62, 63), (130, 131, 61, 62), (131, 132, 60, 61), (132, 133, 59, 60), (133, 134, 58, 59), (134, 135, 57, 58), (135, 136, 56, 57), (136, 137, 55, 56), (137, 122, 53, 55), (19, 21, 103, 88), (21, 22, 102, 103), (22, 23, 101, 102), (23, 24, 100, 101), (24, 25, 99, 100), (25, 26, 98, 99), (26, 27, 97, 98), (27, 28, 96, 97), (28, 29, 95, 96), (29, 30, 94, 95), (30, 31, 93, 94), (31, 32, 92, 93), (32, 33, 91, 92), (33, 34, 90, 91), (34, 35, 89, 90), (35, 20, 87, 89), (70, 72, 18, 3), (72, 73, 17, 18), (73, 74, 16, 17), (74, 75, 15, 16), (75, 76, 14, 15), (76, 77, 13, 14), (77, 78, 12, 13), (78, 79, 11, 12), (79, 80, 10, 11), (80, 81, 9, 10), (81, 82, 8, 9), (82, 83, 7, 8), (83, 84, 6, 7), (84, 85, 5, 6), (85, 86, 4, 5), (86, 71, 2, 4), (2, 71, 87, 20)])
me_plane_001.polygons.foreach_set('use_smooth', [True] * 71)
_uv = me_plane_001.uv_layers.new(name='UVMap')
_uv.uv.foreach_set('vector', [0.9024, 0.0, 0.09764, 0.0, 0.08807, 0.0001236, 0.07859, 0.0004933, 0.0693, 0.001105, 0.06028, 0.001954, 0.05161, 0.003031, 0.0434, 0.004327, 0.0357, 0.005828, 0.009533, 0.00752, 0.007388, 0.02816, 0.005485, 0.03423, 0.003843, 0.04071, 0.002478, 0.04755, 0.001401, 0.05466, 0.0006254, 0.06199, 0.0001567, 0.06947, 0.0, 0.07702, 0.0, 0.9547, 0.06308, 1.0, 0.9024, 1.0, 0.9119, 0.9999, 0.9214, 0.9995, 0.9307, 0.9989, 0.9397, 0.998, 0.9484, 0.997, 0.9566, 0.9957, 0.9643, 0.9942, 0.9905, 0.9925, 0.9926, 0.9718, 0.9945, 0.9658, 0.9962, 0.9593, 0.9975, 0.9525, 0.9986, 0.9453, 0.9994, 0.938, 0.9998, 0.9305, 1.0, 0.923, 1.0, 0.07702, 0.9998, 0.06947, 0.9994, 0.06199, 0.9986, 0.05466, 0.9975, 0.04755, 0.9962, 0.04071, 0.9945, 0.03423, 0.9926, 0.02816, 0.9905, 0.00752, 0.9643, 0.005828, 0.9566, 0.004327, 0.9484, 0.003031, 0.9397, 0.001954, 0.9307, 0.001105, 0.9214, 0.0004933, 0.9119, 0.0001236, 0.9024, 1.0, 0.9024, 1.0, 0.06308, 1.0, 0.06308, 1.0, 0.09764, 1.0, 0.09764, 0.0, 0.9024, 0.0, 0.9119, 0.0001236, 0.9214, 0.0004933, 0.9307, 0.001105, 0.9397, 0.001954, 0.9484, 0.003031, 0.9566, 0.004327, 0.9643, 0.005828, 0.9905, 0.00752, 0.9926, 0.02816, 0.9945, 0.03423, 0.9962, 0.04071, 0.9975, 0.04755, 0.9986, 0.05466, 0.9994, 0.06199, 0.9998, 0.06947, 1.0, 0.07702, 1.0, 0.923, 0.9998, 0.9305, 0.9994, 0.938, 0.9986, 0.9453, 0.9975, 0.9525, 0.9962, 0.9593, 0.9945, 0.9658, 0.9926, 0.9718, 0.9905, 0.9925, 0.9643, 0.9942, 0.9566, 0.9957, 0.9484, 0.997, 0.9397, 0.998, 0.9307, 0.9989, 0.9214, 0.9995, 0.9119, 0.9999, 0.9024, 1.0, 0.09764, 1.0, 0.08807, 0.9999, 0.07859, 0.9995, 0.0693, 0.9989, 0.06028, 0.998, 0.05161, 0.997, 0.0434, 0.9957, 0.0357, 0.9942, 0.009533, 0.9925, 0.007388, 0.9718, 0.005485, 0.9658, 0.003843, 0.9593, 0.002478, 0.9525, 0.001401, 0.9453, 0.0006254, 0.938, 0.0001567, 0.9305, 0.0, 0.923, 0.0, 0.07702, 0.0001567, 0.06947, 0.0006254, 0.06199, 0.001401, 0.05466, 0.002478, 0.04755, 0.003843, 0.04071, 0.005485, 0.03423, 0.007388, 0.02816, 0.009533, 0.00752, 0.0357, 0.005828, 0.0434, 0.004327, 0.05161, 0.003031, 0.06028, 0.001954, 0.0693, 0.001105, 0.07859, 0.0004933, 0.08807, 0.0001236, 0.0, 0.9547, 0.0, 0.9547, 0.0001012, 0.9592, 0.000404, 0.9636, 0.0009054, 0.9679, 0.001601, 0.9721, 0.002483, 0.9761, 0.003544, 0.9799, 0.004773, 0.9835, 0.006158, 0.9956, 0.02306, 0.9966, 0.02803, 0.9975, 0.03334, 0.9982, 0.03894, 0.9989, 0.04477, 0.9994, 0.05077, 0.9997, 0.0569, 0.9999, 0.06308, 1.0, 0.06308, 1.0, 0.0, 0.07702, 0.0, 0.923, 0.0, 0.9547, 0.0, 0.9547, 0.0, 0.07702, 1.0, 0.07702, 1.0, 0.07702, 1.0, 0.923, 1.0, 0.923, 0.0, 0.923, 0.0001567, 0.9305, 0.0001012, 0.9592, 0.0, 0.9547, 0.0001567, 0.9305, 0.0006254, 0.938, 0.000404, 0.9636, 0.0001012, 0.9592, 0.0006254, 0.938, 0.001401, 0.9453, 0.0009054, 0.9679, 0.000404, 0.9636, 0.001401, 0.9453, 0.002478, 0.9525, 0.001601, 0.9721, 0.0009054, 0.9679, 0.002478, 0.9525, 0.003843, 0.9593, 0.002483, 0.9761, 0.001601, 0.9721, 0.003843, 0.9593, 0.005485, 0.9658, 0.003544, 0.9799, 0.002483, 0.9761, 0.005485, 0.9658, 0.007388, 0.9718, 0.004773, 0.9835, 0.003544, 0.9799, 0.007388, 0.9718, 0.009533, 0.9925, 0.006158, 0.9956, 0.004773, 0.9835, 0.009533, 0.9925, 0.0357, 0.9942, 0.02306, 0.9966, 0.006158, 0.9956, 0.0357, 0.9942, 0.0434, 0.9957, 0.02803, 0.9975, 0.02306, 0.9966, 0.0434, 0.9957, 0.05161, 0.997, 0.03334, 0.9982, 0.02803, 0.9975, 0.05161, 0.997, 0.06028, 0.998, 0.03894, 0.9989, 0.03334, 0.9982, 0.06028, 0.998, 0.0693, 0.9989, 0.04477, 0.9994, 0.03894, 0.9989, 0.0693, 0.9989, 0.07859, 0.9995, 0.05077, 0.9997, 0.04477, 0.9994, 0.07859, 0.9995, 0.08807, 0.9999, 0.0569, 0.9999, 0.05077, 0.9997, 0.08807, 0.9999, 0.09764, 1.0, 0.06308, 1.0, 0.0569, 0.9999, 1.0, 0.923, 0.9998, 0.9305, 0.9998, 0.9305, 1.0, 0.923, 0.9998, 0.9305, 0.9994, 0.938, 0.9994, 0.938, 0.9998, 0.9305, 0.9994, 0.938, 0.9986, 0.9453, 0.9986, 0.9453, 0.9994, 0.938, 0.9986, 0.9453, 0.9975, 0.9525, 0.9975, 0.9525, 0.9986, 0.9453, 0.9975, 0.9525, 0.9962, 0.9593, 0.9962, 0.9593, 0.9975, 0.9525, 0.9962, 0.9593, 0.9945, 0.9658, 0.9945, 0.9658, 0.9962, 0.9593, 0.9945, 0.9658, 0.9926, 0.9718, 0.9926, 0.9718, 0.9945, 0.9658, 0.9926, 0.9718, 0.9905, 0.9925, 0.9905, 0.9925, 0.9926, 0.9718, 0.9905, 0.9925, 0.9643, 0.9942, 0.9643, 0.9942, 0.9905, 0.9925, 0.9643, 0.9942, 0.9566, 0.9957, 0.9566, 0.9957, 0.9643, 0.9942, 0.9566, 0.9957, 0.9484, 0.997, 0.9484, 0.997, 0.9566, 0.9957, 0.9484, 0.997, 0.9397, 0.998, 0.9397, 0.998, 0.9484, 0.997, 0.9397, 0.998, 0.9307, 0.9989, 0.9307, 0.9989, 0.9397, 0.998, 0.9307, 0.9989, 0.9214, 0.9995, 0.9214, 0.9995, 0.9307, 0.9989, 0.9214, 0.9995, 0.9119, 0.9999, 0.9119, 0.9999, 0.9214, 0.9995, 0.9119, 0.9999, 0.9024, 1.0, 0.9024, 1.0, 0.9119, 0.9999, 1.0, 0.07702, 0.9998, 0.06947, 0.9998, 0.06947, 1.0, 0.07702, 0.9998, 0.06947, 0.9994, 0.06199, 0.9994, 0.06199, 0.9998, 0.06947, 0.9994, 0.06199, 0.9986, 0.05466, 0.9986, 0.05466, 0.9994, 0.06199, 0.9986, 0.05466, 0.9975, 0.04755, 0.9975, 0.04755, 0.9986, 0.05466, 0.9975, 0.04755, 0.9962, 0.04071, 0.9962, 0.04071, 0.9975, 0.04755, 0.9962, 0.04071, 0.9945, 0.03423, 0.9945, 0.03423, 0.9962, 0.04071, 0.9945, 0.03423, 0.9926, 0.02816, 0.9926, 0.02816, 0.9945, 0.03423, 0.9926, 0.02816, 0.9905, 0.00752, 0.9905, 0.00752, 0.9926, 0.02816, 0.9905, 0.00752, 0.9643, 0.005828, 0.9643, 0.005828, 0.9905, 0.00752, 0.9643, 0.005828, 0.9566, 0.004327, 0.9566, 0.004327, 0.9643, 0.005828, 0.9566, 0.004327, 0.9484, 0.003031, 0.9484, 0.003031, 0.9566, 0.004327, 0.9484, 0.003031, 0.9397, 0.001954, 0.9397, 0.001954, 0.9484, 0.003031, 0.9397, 0.001954, 0.9307, 0.001105, 0.9307, 0.001105, 0.9397, 0.001954, 0.9307, 0.001105, 0.9214, 0.0004933, 0.9214, 0.0004933, 0.9307, 0.001105, 0.9214, 0.0004933, 0.9119, 0.0001236, 0.9119, 0.0001236, 0.9214, 0.0004933, 0.9119, 0.0001236, 0.9024, 0.0, 0.9024, 0.0, 0.9119, 0.0001236, 0.0, 0.07702, 0.0001567, 0.06947, 0.0001567, 0.06947, 0.0, 0.07702, 0.0001567, 0.06947, 0.0006254, 0.06199, 0.0006254, 0.06199, 0.0001567, 0.06947, 0.0006254, 0.06199, 0.001401, 0.05466, 0.001401, 0.05466, 0.0006254, 0.06199, 0.001401, 0.05466, 0.002478, 0.04755, 0.002478, 0.04755, 0.001401, 0.05466, 0.002478, 0.04755, 0.003843, 0.04071, 0.003843, 0.04071, 0.002478, 0.04755, 0.003843, 0.04071, 0.005485, 0.03423, 0.005485, 0.03423, 0.003843, 0.04071, 0.005485, 0.03423, 0.007388, 0.02816, 0.007388, 0.02816, 0.005485, 0.03423, 0.007388, 0.02816, 0.009533, 0.00752, 0.009533, 0.00752, 0.007388, 0.02816, 0.009533, 0.00752, 0.0357, 0.005828, 0.0357, 0.005828, 0.009533, 0.00752, 0.0357, 0.005828, 0.0434, 0.004327, 0.0434, 0.004327, 0.0357, 0.005828, 0.0434, 0.004327, 0.05161, 0.003031, 0.05161, 0.003031, 0.0434, 0.004327, 0.05161, 0.003031, 0.06028, 0.001954, 0.06028, 0.001954, 0.05161, 0.003031, 0.06028, 0.001954, 0.0693, 0.001105, 0.0693, 0.001105, 0.06028, 0.001954, 0.0693, 0.001105, 0.07859, 0.0004933, 0.07859, 0.0004933, 0.0693, 0.001105, 0.07859, 0.0004933, 0.08807, 0.0001236, 0.08807, 0.0001236, 0.07859, 0.0004933, 0.08807, 0.0001236, 0.09764, 0.0, 0.09764, 0.0, 0.08807, 0.0001236, 0.09764, 0.0, 0.09764, 0.0, 0.9024, 0.0, 0.9024, 0.0])
me_plane_001.materials.append(mat_material_002)
me_plane_001.update()
me_cube = bpy.data.meshes.new('Cube')
me_cube.from_pydata([(-1.0, -1.0, -1.0), (-1.0, -1.0, 1.0), (-1.0, 1.0, -1.0), (-1.0, 1.0, 1.0), (1.0, -1.0, -1.0), (1.0, -1.0, 1.0), (1.0, 1.0, -1.0), (1.0, 1.0, 1.0)], [], [(0, 1, 3, 2), (2, 3, 7, 6), (6, 7, 5, 4), (4, 5, 1, 0), (2, 6, 4, 0), (7, 3, 1, 5)])
_uv = me_cube.uv_layers.new(name='UVMap')
_uv.uv.foreach_set('vector', [0.375, 0.0, 0.625, 0.0, 0.625, 0.25, 0.375, 0.25, 0.375, 0.25, 0.625, 0.25, 0.625, 0.5, 0.375, 0.5, 0.375, 0.5, 0.625, 0.5, 0.625, 0.75, 0.375, 0.75, 0.375, 0.75, 0.625, 0.75, 0.625, 1.0, 0.375, 1.0, 0.125, 0.5, 0.375, 0.5, 0.375, 0.75, 0.125, 0.75, 0.625, 0.5, 0.875, 0.5, 0.875, 0.75, 0.625, 0.75])
me_cube.update()
me_cube_001 = bpy.data.meshes.new('Cube.001')
me_cube_001.from_pydata([(-1.0, -1.0, -1.0), (-1.0, -1.0, 1.0), (-1.0, 1.0, -1.0), (-1.0, 1.0, 1.0), (1.0, -1.0, -1.0), (1.0, -1.0, 1.0), (1.0, 1.0, -1.0), (1.0, 1.0, 1.0)], [], [(0, 1, 3, 2), (2, 3, 7, 6), (6, 7, 5, 4), (4, 5, 1, 0), (2, 6, 4, 0), (7, 3, 1, 5)])
_uv = me_cube_001.uv_layers.new(name='UVMap')
_uv.uv.foreach_set('vector', [0.375, 0.0, 0.625, 0.0, 0.625, 0.25, 0.375, 0.25, 0.375, 0.25, 0.625, 0.25, 0.625, 0.5, 0.375, 0.5, 0.375, 0.5, 0.625, 0.5, 0.625, 0.75, 0.375, 0.75, 0.375, 0.75, 0.625, 0.75, 0.625, 1.0, 0.375, 1.0, 0.125, 0.5, 0.375, 0.5, 0.375, 0.75, 0.125, 0.75, 0.625, 0.5, 0.875, 0.5, 0.875, 0.75, 0.625, 0.75])
me_cube_001.update()

# ---- objects
ob_light = bpy.data.objects.new('Light', light_light)
ob_camera = bpy.data.objects.new('Camera', cam_camera)
ob_box = bpy.data.objects.new('Box', me_plane)
ob_lid = bpy.data.objects.new('Lid', me_plane_001)
ob_holder_1 = bpy.data.objects.new('Holder_1', me_cube)
ob_holder_2 = bpy.data.objects.new('Holder_2', me_cube_001)

# ---- transforms, parenting, visibility, modifiers, constraints
ob_light.location = (4.076, 1.005, 5.904)
ob_light.rotation_euler = (0.6503, 0.05522, 1.866)
ob_light.lock_rotations_4d = False
ob_light.empty_display_type = 'ARROWS'
ob_light.color = (0.0, 0.0, 0.0, 0.0)
ob_light.lineart.crease_threshold = 0.0
ob_camera.location = (7.359, -6.926, 4.958)
ob_camera.rotation_euler = (1.109, 0.0, 0.8149)
ob_camera.lock_rotations_4d = False
ob_camera.empty_display_type = 'ARROWS'
ob_camera.color = (0.0, 0.0, 0.0, 0.0)
ob_camera.display_type = 'WIRE'
ob_camera.lineart.crease_threshold = 0.0
ob_box.location = (-0.04438, -1.083, 1.378)
ob_box.scale = (0.7829, 1.0, 1.0)
_m = ob_box.modifiers.new('Solidify', 'SOLIDIFY')
_m.thickness = 0.03
_m.use_quality_normals = True
_m = ob_box.modifiers.new('Smooth by Angle', 'NODES')
_m.node_group = ng_smooth_by_angle
_m.use_pin_to_last = True
_m.show_group_selector = False
ob_lid.location = (-0.001274, -3.029, 1.626)
ob_lid.scale = (1.038, 1.044, 1.0)
_m = ob_lid.modifiers.new('Solidify', 'SOLIDIFY')
_m.thickness = 0.02
_m = ob_lid.modifiers.new('Smooth by Angle', 'NODES')
_m.node_group = ng_smooth_by_angle
_m.use_pin_to_last = True
_m.show_group_selector = False
ob_holder_1.parent = ob_box
ob_holder_1.matrix_parent_inverse = Matrix(((1.277, -0.0, 0.0, 0.05669), (-0.0, 1.0, -0.0, 1.083), (-0.0, 0.0, 1.0, -1.378), (-0.0, 0.0, -0.0, 1.0)))
ob_holder_1.location = (-0.005014, 1.225, 1.551)
ob_holder_1.scale = (0.06338, 0.009483, 0.0154)
ob_holder_2.parent = ob_box
ob_holder_2.matrix_parent_inverse = Matrix(((1.277, -0.0, 0.0, 0.05669), (-0.0, 1.0, -0.0, 1.083), (-0.0, 0.0, 1.0, -1.378), (-0.0, 0.0, -0.0, 1.0)))
ob_holder_2.location = (-0.005014, -1.227, 1.551)
ob_holder_2.scale = (0.07179, 0.00885, 0.0154)

# ---- collection membership
col_collection.objects.link(ob_light)
col_collection.objects.link(ob_camera)
col_collection.objects.link(ob_box)
col_collection.objects.link(ob_lid)
col_collection.objects.link(ob_holder_1)
col_collection.objects.link(ob_holder_2)

# ---- scene / render settings (as saved in the file)
scene.camera = ob_camera
scene.frame_start = 1; scene.frame_end = 250; scene.frame_set(1)
scene.render.engine = 'BLENDER_EEVEE_NEXT'
bpy.context.view_layer.update()
